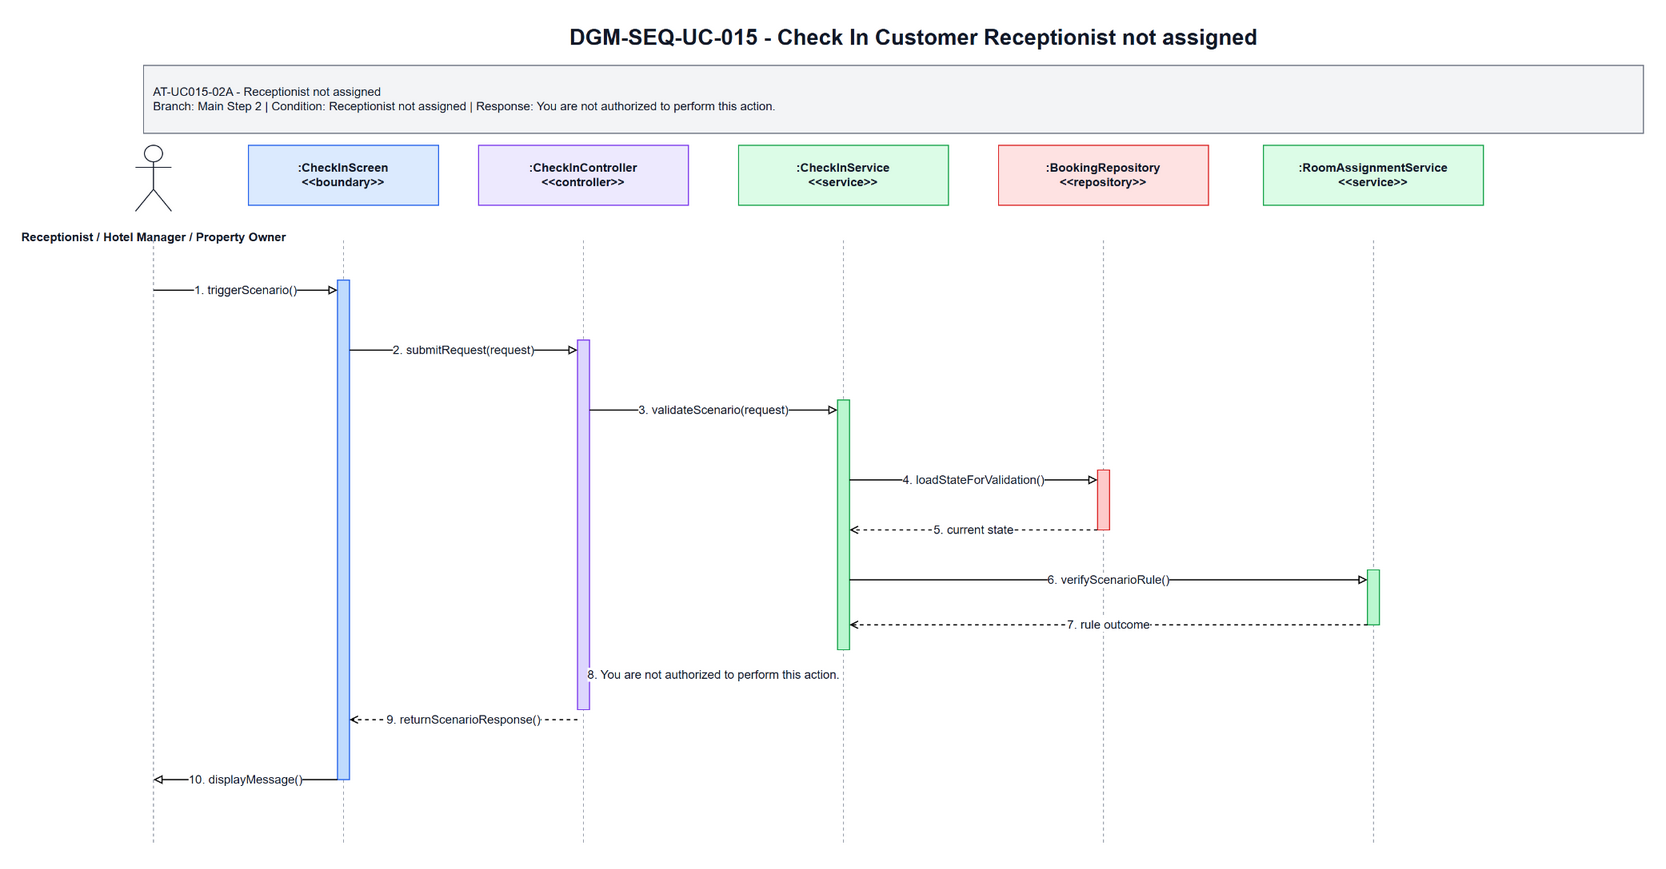

The diagram above was exported from draw.io. Its source (the exported page's mxGraphModel, read from the mxfile embedded in the PNG):
<mxGraphModel dx="1700" dy="920" grid="1" gridSize="10" guides="1" tooltips="1" connect="1" arrows="1" fold="1" page="1" pageScale="1" pageWidth="1700" pageHeight="920" math="0" shadow="0">
  <root>
    <mxCell id="0" />
    <mxCell id="1" parent="0" />
    <mxCell id="title" parent="1" value="DGM-SEQ-UC-015 - Check In Customer Receptionist not assigned" style="text;html=1;strokeColor=none;fillColor=none;align=center;verticalAlign=middle;fontStyle=1;fontSize=22;fontColor=#111827" vertex="1">
      <mxGeometry x="350" y="25" width="1000" height="34" as="geometry" />
    </mxCell>
    <mxCell id="scenario-band" parent="1" value="AT-UC015-02A - Receptionist not assigned&lt;br&gt;Branch: Main Step 2 | Condition: Receptionist not assigned | Response: You are not authorized to perform this action." style="rounded=0;whiteSpace=wrap;html=1;fillColor=#F3F4F6;strokeColor=#6B7280;fontSize=12;fontColor=#111827;align=left;spacing=10" vertex="1">
      <mxGeometry x="80" y="70" width="1500" height="68" as="geometry" />
    </mxCell>
    <mxCell id="actor-icon" parent="1" value="" style="shape=umlActor;verticalLabelPosition=bottom;verticalAlign=top;html=1;outlineConnect=0;strokeColor=#111827" vertex="1">
      <mxGeometry x="72" y="150" width="36" height="66" as="geometry" />
    </mxCell>
    <mxCell id="actor-label" parent="1" value="Receptionist / Hotel Manager / Property Owner" style="text;html=1;strokeColor=none;fillColor=none;align=center;verticalAlign=middle;fontStyle=1;fontSize=12;fontColor=#111827" vertex="1">
      <mxGeometry x="20" y="224" width="140" height="36" as="geometry" />
    </mxCell>
    <mxCell id="h0" parent="1" value=":CheckInScreen&lt;br&gt;&amp;lt;&amp;lt;boundary&amp;gt;&amp;gt;" style="rounded=0;whiteSpace=wrap;html=1;fillColor=#DBEAFE;strokeColor=#2563EB;fontSize=12;fontStyle=1;fontColor=#111827" vertex="1">
      <mxGeometry x="185" y="150" width="190" height="60" as="geometry" />
    </mxCell>
    <mxCell id="h1" parent="1" value=":CheckInController&lt;br&gt;&amp;lt;&amp;lt;controller&amp;gt;&amp;gt;" style="rounded=0;whiteSpace=wrap;html=1;fillColor=#EDE9FE;strokeColor=#7C3AED;fontSize=12;fontStyle=1;fontColor=#111827" vertex="1">
      <mxGeometry x="415" y="150" width="210" height="60" as="geometry" />
    </mxCell>
    <mxCell id="h2" parent="1" value=":CheckInService&lt;br&gt;&amp;lt;&amp;lt;service&amp;gt;&amp;gt;" style="rounded=0;whiteSpace=wrap;html=1;fillColor=#DCFCE7;strokeColor=#16A34A;fontSize=12;fontStyle=1;fontColor=#111827" vertex="1">
      <mxGeometry x="675" y="150" width="210" height="60" as="geometry" />
    </mxCell>
    <mxCell id="h3" parent="1" value=":BookingRepository&lt;br&gt;&amp;lt;&amp;lt;repository&amp;gt;&amp;gt;" style="rounded=0;whiteSpace=wrap;html=1;fillColor=#FEE2E2;strokeColor=#DC2626;fontSize=12;fontStyle=1;fontColor=#111827" vertex="1">
      <mxGeometry x="935" y="150" width="210" height="60" as="geometry" />
    </mxCell>
    <mxCell id="h4" parent="1" value=":RoomAssignmentService&lt;br&gt;&amp;lt;&amp;lt;service&amp;gt;&amp;gt;" style="rounded=0;whiteSpace=wrap;html=1;fillColor=#DCFCE7;strokeColor=#16A34A;fontSize=12;fontStyle=1;fontColor=#111827" vertex="1">
      <mxGeometry x="1200" y="150" width="220" height="60" as="geometry" />
    </mxCell>
    <mxCell id="l-actor" parent="1" style="endArrow=none;html=1;dashed=1;strokeColor=#9CA3AF" edge="1">
      <mxGeometry relative="1" as="geometry">
        <mxPoint x="90" y="245" as="sourcePoint" />
        <mxPoint x="90" y="850" as="targetPoint" />
      </mxGeometry>
    </mxCell>
    <mxCell id="l0" parent="1" style="endArrow=none;html=1;dashed=1;strokeColor=#9CA3AF" edge="1">
      <mxGeometry relative="1" as="geometry">
        <mxPoint x="280" y="245" as="sourcePoint" />
        <mxPoint x="280" y="850" as="targetPoint" />
      </mxGeometry>
    </mxCell>
    <mxCell id="l1" parent="1" style="endArrow=none;html=1;dashed=1;strokeColor=#9CA3AF" edge="1">
      <mxGeometry relative="1" as="geometry">
        <mxPoint x="520" y="245" as="sourcePoint" />
        <mxPoint x="520" y="850" as="targetPoint" />
      </mxGeometry>
    </mxCell>
    <mxCell id="l2" parent="1" style="endArrow=none;html=1;dashed=1;strokeColor=#9CA3AF" edge="1">
      <mxGeometry relative="1" as="geometry">
        <mxPoint x="780" y="245" as="sourcePoint" />
        <mxPoint x="780" y="850" as="targetPoint" />
      </mxGeometry>
    </mxCell>
    <mxCell id="l3" parent="1" style="endArrow=none;html=1;dashed=1;strokeColor=#9CA3AF" edge="1">
      <mxGeometry relative="1" as="geometry">
        <mxPoint x="1040" y="245" as="sourcePoint" />
        <mxPoint x="1040" y="850" as="targetPoint" />
      </mxGeometry>
    </mxCell>
    <mxCell id="l4" parent="1" style="endArrow=none;html=1;dashed=1;strokeColor=#9CA3AF" edge="1">
      <mxGeometry relative="1" as="geometry">
        <mxPoint x="1310" y="245" as="sourcePoint" />
        <mxPoint x="1310" y="850" as="targetPoint" />
      </mxGeometry>
    </mxCell>
    <mxCell id="a-boundary" parent="1" value="" style="rounded=0;whiteSpace=wrap;html=1;fillColor=#BFDBFE;strokeColor=#2563EB" vertex="1">
      <mxGeometry x="274" y="285" width="12" height="500" as="geometry" />
    </mxCell>
    <mxCell id="a-controller" parent="1" value="" style="rounded=0;whiteSpace=wrap;html=1;fillColor=#DDD6FE;strokeColor=#7C3AED" vertex="1">
      <mxGeometry x="514" y="345" width="12" height="370" as="geometry" />
    </mxCell>
    <mxCell id="a-service" parent="1" value="" style="rounded=0;whiteSpace=wrap;html=1;fillColor=#BBF7D0;strokeColor=#16A34A" vertex="1">
      <mxGeometry x="774" y="405" width="12" height="250" as="geometry" />
    </mxCell>
    <mxCell id="a-repo" parent="1" value="" style="rounded=0;whiteSpace=wrap;html=1;fillColor=#FECACA;strokeColor=#DC2626" vertex="1">
      <mxGeometry x="1034" y="475" width="12" height="60" as="geometry" />
    </mxCell>
    <mxCell id="a-support" parent="1" value="" style="rounded=0;whiteSpace=wrap;html=1;fillColor=#BBF7D0;strokeColor=#16A34A" vertex="1">
      <mxGeometry x="1304" y="575" width="12" height="55" as="geometry" />
    </mxCell>
    <mxCell id="m1" parent="1" value="1. triggerScenario()" style="endArrow=block;endFill=0;html=1;rounded=0;strokeWidth=1.2;fontSize=12;fontColor=#111827;labelBackgroundColor=#FFFFFF" edge="1">
      <mxGeometry relative="1" as="geometry">
        <mxPoint x="90" y="295" as="sourcePoint" />
        <mxPoint x="274" y="295" as="targetPoint" />
      </mxGeometry>
    </mxCell>
    <mxCell id="m2" parent="1" value="2. submitRequest(request)" style="endArrow=block;endFill=0;html=1;rounded=0;strokeWidth=1.2;fontSize=12;fontColor=#111827;labelBackgroundColor=#FFFFFF" edge="1">
      <mxGeometry relative="1" as="geometry">
        <mxPoint x="286" y="355" as="sourcePoint" />
        <mxPoint x="514" y="355" as="targetPoint" />
      </mxGeometry>
    </mxCell>
    <mxCell id="m3" parent="1" value="3. validateScenario(request)" style="endArrow=block;endFill=0;html=1;rounded=0;strokeWidth=1.2;fontSize=12;fontColor=#111827;labelBackgroundColor=#FFFFFF" edge="1">
      <mxGeometry relative="1" as="geometry">
        <mxPoint x="526" y="415" as="sourcePoint" />
        <mxPoint x="774" y="415" as="targetPoint" />
      </mxGeometry>
    </mxCell>
    <mxCell id="m4" parent="1" value="4. loadStateForValidation()" style="endArrow=block;endFill=0;html=1;rounded=0;strokeWidth=1.2;fontSize=12;fontColor=#111827;labelBackgroundColor=#FFFFFF" edge="1">
      <mxGeometry relative="1" as="geometry">
        <mxPoint x="786" y="485" as="sourcePoint" />
        <mxPoint x="1034" y="485" as="targetPoint" />
      </mxGeometry>
    </mxCell>
    <mxCell id="m5" parent="1" value="5. current state" style="endArrow=open;endFill=0;dashed=1;html=1;rounded=0;strokeWidth=1.2;fontSize=12;fontColor=#111827;labelBackgroundColor=#FFFFFF" edge="1">
      <mxGeometry relative="1" as="geometry">
        <mxPoint x="1034" y="535" as="sourcePoint" />
        <mxPoint x="786" y="535" as="targetPoint" />
      </mxGeometry>
    </mxCell>
    <mxCell id="m6" parent="1" value="6. verifyScenarioRule()" style="endArrow=block;endFill=0;html=1;rounded=0;strokeWidth=1.2;fontSize=12;fontColor=#111827;labelBackgroundColor=#FFFFFF" edge="1">
      <mxGeometry relative="1" as="geometry">
        <mxPoint x="786" y="585" as="sourcePoint" />
        <mxPoint x="1304" y="585" as="targetPoint" />
      </mxGeometry>
    </mxCell>
    <mxCell id="m7" parent="1" value="7. rule outcome" style="endArrow=open;endFill=0;dashed=1;html=1;rounded=0;strokeWidth=1.2;fontSize=12;fontColor=#111827;labelBackgroundColor=#FFFFFF" edge="1">
      <mxGeometry relative="1" as="geometry">
        <mxPoint x="1304" y="630" as="sourcePoint" />
        <mxPoint x="786" y="630" as="targetPoint" />
      </mxGeometry>
    </mxCell>
    <mxCell id="m8" parent="1" value="8. You are not authorized to perform this action." style="endArrow=open;endFill=0;dashed=1;html=1;rounded=0;strokeWidth=1.2;fontSize=12;fontColor=#111827;labelBackgroundColor=#FFFFFF" edge="1">
      <mxGeometry relative="1" as="geometry">
        <mxPoint x="774" y="680" as="sourcePoint" />
        <mxPoint x="526" y="680" as="targetPoint" />
      </mxGeometry>
    </mxCell>
    <mxCell id="m9" parent="1" value="9. returnScenarioResponse()" style="endArrow=open;endFill=0;dashed=1;html=1;rounded=0;strokeWidth=1.2;fontSize=12;fontColor=#111827;labelBackgroundColor=#FFFFFF" edge="1">
      <mxGeometry relative="1" as="geometry">
        <mxPoint x="514" y="725" as="sourcePoint" />
        <mxPoint x="286" y="725" as="targetPoint" />
      </mxGeometry>
    </mxCell>
    <mxCell id="m10" parent="1" value="10. displayMessage()" style="endArrow=block;endFill=0;html=1;rounded=0;strokeWidth=1.2;fontSize=12;fontColor=#111827;labelBackgroundColor=#FFFFFF" edge="1">
      <mxGeometry relative="1" as="geometry">
        <mxPoint x="274" y="785" as="sourcePoint" />
        <mxPoint x="90" y="785" as="targetPoint" />
      </mxGeometry>
    </mxCell>
  </root>
</mxGraphModel>